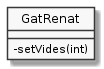

The diagram above was rendered by PlantUML. Its source (embedded in the PNG):
@startuml
hide circle
skinparam monochrome true
skinparam classAttributeIconSize 0

class GatRenat {
   -setVides(int)
}
@enduml